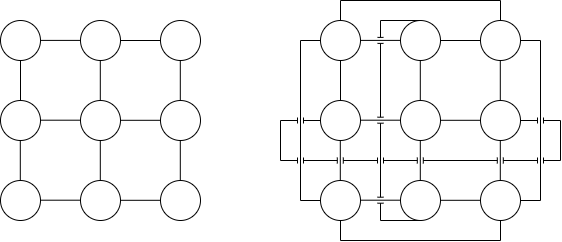

The diagram above was exported from draw.io. Its source (the exported page's mxGraphModel, read from the mxfile embedded in the PNG):
<mxGraphModel dx="825" dy="506" grid="1" gridSize="10" guides="1" tooltips="1" connect="1" arrows="1" fold="1" page="1" pageScale="1" pageWidth="827" pageHeight="1169" math="0" shadow="0">
  <root>
    <mxCell id="0" />
    <mxCell id="1" parent="0" />
    <mxCell id="6HJmK4bCy2uQIuDkbJGH-1" value="" style="ellipse;whiteSpace=wrap;html=1;aspect=fixed;" vertex="1" parent="1">
      <mxGeometry x="80" y="360" width="40" height="40" as="geometry" />
    </mxCell>
    <mxCell id="6HJmK4bCy2uQIuDkbJGH-2" value="" style="ellipse;whiteSpace=wrap;html=1;aspect=fixed;" vertex="1" parent="1">
      <mxGeometry x="160" y="360" width="40" height="40" as="geometry" />
    </mxCell>
    <mxCell id="6HJmK4bCy2uQIuDkbJGH-3" value="" style="ellipse;whiteSpace=wrap;html=1;aspect=fixed;" vertex="1" parent="1">
      <mxGeometry x="240" y="360" width="40" height="40" as="geometry" />
    </mxCell>
    <mxCell id="6HJmK4bCy2uQIuDkbJGH-4" value="" style="ellipse;whiteSpace=wrap;html=1;aspect=fixed;" vertex="1" parent="1">
      <mxGeometry x="80" y="440" width="40" height="40" as="geometry" />
    </mxCell>
    <mxCell id="6HJmK4bCy2uQIuDkbJGH-5" value="" style="ellipse;whiteSpace=wrap;html=1;aspect=fixed;" vertex="1" parent="1">
      <mxGeometry x="160" y="440" width="40" height="40" as="geometry" />
    </mxCell>
    <mxCell id="6HJmK4bCy2uQIuDkbJGH-6" value="" style="ellipse;whiteSpace=wrap;html=1;aspect=fixed;" vertex="1" parent="1">
      <mxGeometry x="240" y="440" width="40" height="40" as="geometry" />
    </mxCell>
    <mxCell id="6HJmK4bCy2uQIuDkbJGH-7" value="" style="ellipse;whiteSpace=wrap;html=1;aspect=fixed;" vertex="1" parent="1">
      <mxGeometry x="80" y="520" width="40" height="40" as="geometry" />
    </mxCell>
    <mxCell id="6HJmK4bCy2uQIuDkbJGH-8" value="" style="ellipse;whiteSpace=wrap;html=1;aspect=fixed;" vertex="1" parent="1">
      <mxGeometry x="160" y="520" width="40" height="40" as="geometry" />
    </mxCell>
    <mxCell id="6HJmK4bCy2uQIuDkbJGH-9" value="" style="ellipse;whiteSpace=wrap;html=1;aspect=fixed;" vertex="1" parent="1">
      <mxGeometry x="240" y="520" width="40" height="40" as="geometry" />
    </mxCell>
    <mxCell id="6HJmK4bCy2uQIuDkbJGH-10" value="" style="endArrow=none;html=1;rounded=0;exitX=0.5;exitY=1;exitDx=0;exitDy=0;entryX=0.5;entryY=0;entryDx=0;entryDy=0;" edge="1" parent="1" source="6HJmK4bCy2uQIuDkbJGH-1" target="6HJmK4bCy2uQIuDkbJGH-4">
      <mxGeometry width="50" height="50" relative="1" as="geometry">
        <mxPoint x="400" y="570" as="sourcePoint" />
        <mxPoint x="450" y="520" as="targetPoint" />
      </mxGeometry>
    </mxCell>
    <mxCell id="6HJmK4bCy2uQIuDkbJGH-11" value="" style="endArrow=none;html=1;rounded=0;exitX=0.5;exitY=1;exitDx=0;exitDy=0;entryX=0.5;entryY=0;entryDx=0;entryDy=0;" edge="1" parent="1">
      <mxGeometry width="50" height="50" relative="1" as="geometry">
        <mxPoint x="99.8" y="480" as="sourcePoint" />
        <mxPoint x="99.8" y="520" as="targetPoint" />
      </mxGeometry>
    </mxCell>
    <mxCell id="6HJmK4bCy2uQIuDkbJGH-12" value="" style="endArrow=none;html=1;rounded=0;exitX=0.5;exitY=1;exitDx=0;exitDy=0;entryX=0.5;entryY=0;entryDx=0;entryDy=0;" edge="1" parent="1">
      <mxGeometry width="50" height="50" relative="1" as="geometry">
        <mxPoint x="179.79999999999995" y="480" as="sourcePoint" />
        <mxPoint x="179.79999999999995" y="520" as="targetPoint" />
      </mxGeometry>
    </mxCell>
    <mxCell id="6HJmK4bCy2uQIuDkbJGH-13" value="" style="endArrow=none;html=1;rounded=0;exitX=0.5;exitY=1;exitDx=0;exitDy=0;entryX=0.5;entryY=0;entryDx=0;entryDy=0;" edge="1" parent="1">
      <mxGeometry width="50" height="50" relative="1" as="geometry">
        <mxPoint x="179.79999999999995" y="400" as="sourcePoint" />
        <mxPoint x="179.79999999999995" y="440" as="targetPoint" />
      </mxGeometry>
    </mxCell>
    <mxCell id="6HJmK4bCy2uQIuDkbJGH-14" value="" style="endArrow=none;html=1;rounded=0;exitX=0.5;exitY=1;exitDx=0;exitDy=0;entryX=0.5;entryY=0;entryDx=0;entryDy=0;" edge="1" parent="1">
      <mxGeometry width="50" height="50" relative="1" as="geometry">
        <mxPoint x="259.79999999999995" y="400" as="sourcePoint" />
        <mxPoint x="259.79999999999995" y="440" as="targetPoint" />
      </mxGeometry>
    </mxCell>
    <mxCell id="6HJmK4bCy2uQIuDkbJGH-15" value="" style="endArrow=none;html=1;rounded=0;exitX=0.5;exitY=1;exitDx=0;exitDy=0;entryX=0.5;entryY=0;entryDx=0;entryDy=0;" edge="1" parent="1">
      <mxGeometry width="50" height="50" relative="1" as="geometry">
        <mxPoint x="259.79999999999995" y="480" as="sourcePoint" />
        <mxPoint x="259.79999999999995" y="520" as="targetPoint" />
      </mxGeometry>
    </mxCell>
    <mxCell id="6HJmK4bCy2uQIuDkbJGH-16" value="" style="endArrow=none;html=1;rounded=0;exitX=0;exitY=0.5;exitDx=0;exitDy=0;entryX=1;entryY=0.5;entryDx=0;entryDy=0;" edge="1" parent="1" source="6HJmK4bCy2uQIuDkbJGH-3" target="6HJmK4bCy2uQIuDkbJGH-2">
      <mxGeometry width="50" height="50" relative="1" as="geometry">
        <mxPoint x="269.79999999999995" y="410" as="sourcePoint" />
        <mxPoint x="269.79999999999995" y="450" as="targetPoint" />
      </mxGeometry>
    </mxCell>
    <mxCell id="6HJmK4bCy2uQIuDkbJGH-17" value="" style="endArrow=none;html=1;rounded=0;exitX=0;exitY=0.5;exitDx=0;exitDy=0;entryX=1;entryY=0.5;entryDx=0;entryDy=0;" edge="1" parent="1">
      <mxGeometry width="50" height="50" relative="1" as="geometry">
        <mxPoint x="240" y="459.8" as="sourcePoint" />
        <mxPoint x="200" y="459.8" as="targetPoint" />
      </mxGeometry>
    </mxCell>
    <mxCell id="6HJmK4bCy2uQIuDkbJGH-18" value="" style="endArrow=none;html=1;rounded=0;exitX=0;exitY=0.5;exitDx=0;exitDy=0;entryX=1;entryY=0.5;entryDx=0;entryDy=0;" edge="1" parent="1">
      <mxGeometry width="50" height="50" relative="1" as="geometry">
        <mxPoint x="240" y="539.8" as="sourcePoint" />
        <mxPoint x="200" y="539.8" as="targetPoint" />
      </mxGeometry>
    </mxCell>
    <mxCell id="6HJmK4bCy2uQIuDkbJGH-19" value="" style="endArrow=none;html=1;rounded=0;exitX=0;exitY=0.5;exitDx=0;exitDy=0;entryX=1;entryY=0.5;entryDx=0;entryDy=0;" edge="1" parent="1">
      <mxGeometry width="50" height="50" relative="1" as="geometry">
        <mxPoint x="160" y="379.9" as="sourcePoint" />
        <mxPoint x="120" y="379.9" as="targetPoint" />
      </mxGeometry>
    </mxCell>
    <mxCell id="6HJmK4bCy2uQIuDkbJGH-20" value="" style="endArrow=none;html=1;rounded=0;exitX=0;exitY=0.5;exitDx=0;exitDy=0;entryX=1;entryY=0.5;entryDx=0;entryDy=0;" edge="1" parent="1">
      <mxGeometry width="50" height="50" relative="1" as="geometry">
        <mxPoint x="160" y="459.69999999999993" as="sourcePoint" />
        <mxPoint x="120" y="459.69999999999993" as="targetPoint" />
      </mxGeometry>
    </mxCell>
    <mxCell id="6HJmK4bCy2uQIuDkbJGH-21" value="" style="endArrow=none;html=1;rounded=0;exitX=0;exitY=0.5;exitDx=0;exitDy=0;entryX=1;entryY=0.5;entryDx=0;entryDy=0;" edge="1" parent="1">
      <mxGeometry width="50" height="50" relative="1" as="geometry">
        <mxPoint x="160" y="539.6999999999999" as="sourcePoint" />
        <mxPoint x="120" y="539.6999999999999" as="targetPoint" />
      </mxGeometry>
    </mxCell>
    <mxCell id="6HJmK4bCy2uQIuDkbJGH-22" value="" style="ellipse;whiteSpace=wrap;html=1;aspect=fixed;" vertex="1" parent="1">
      <mxGeometry x="400" y="360" width="40" height="40" as="geometry" />
    </mxCell>
    <mxCell id="6HJmK4bCy2uQIuDkbJGH-23" value="" style="ellipse;whiteSpace=wrap;html=1;aspect=fixed;" vertex="1" parent="1">
      <mxGeometry x="480" y="360" width="40" height="40" as="geometry" />
    </mxCell>
    <mxCell id="6HJmK4bCy2uQIuDkbJGH-24" value="" style="ellipse;whiteSpace=wrap;html=1;aspect=fixed;" vertex="1" parent="1">
      <mxGeometry x="560" y="360" width="40" height="40" as="geometry" />
    </mxCell>
    <mxCell id="6HJmK4bCy2uQIuDkbJGH-25" value="" style="ellipse;whiteSpace=wrap;html=1;aspect=fixed;" vertex="1" parent="1">
      <mxGeometry x="400" y="440" width="40" height="40" as="geometry" />
    </mxCell>
    <mxCell id="6HJmK4bCy2uQIuDkbJGH-26" value="" style="ellipse;whiteSpace=wrap;html=1;aspect=fixed;" vertex="1" parent="1">
      <mxGeometry x="480" y="440" width="40" height="40" as="geometry" />
    </mxCell>
    <mxCell id="6HJmK4bCy2uQIuDkbJGH-27" value="" style="ellipse;whiteSpace=wrap;html=1;aspect=fixed;" vertex="1" parent="1">
      <mxGeometry x="560" y="440" width="40" height="40" as="geometry" />
    </mxCell>
    <mxCell id="6HJmK4bCy2uQIuDkbJGH-28" value="" style="ellipse;whiteSpace=wrap;html=1;aspect=fixed;" vertex="1" parent="1">
      <mxGeometry x="400" y="520" width="40" height="40" as="geometry" />
    </mxCell>
    <mxCell id="6HJmK4bCy2uQIuDkbJGH-29" value="" style="ellipse;whiteSpace=wrap;html=1;aspect=fixed;" vertex="1" parent="1">
      <mxGeometry x="480" y="520" width="40" height="40" as="geometry" />
    </mxCell>
    <mxCell id="6HJmK4bCy2uQIuDkbJGH-30" value="" style="ellipse;whiteSpace=wrap;html=1;aspect=fixed;" vertex="1" parent="1">
      <mxGeometry x="560" y="520" width="40" height="40" as="geometry" />
    </mxCell>
    <mxCell id="6HJmK4bCy2uQIuDkbJGH-31" value="" style="endArrow=none;html=1;rounded=0;exitX=0.5;exitY=1;exitDx=0;exitDy=0;entryX=0.5;entryY=0;entryDx=0;entryDy=0;" edge="1" parent="1" source="6HJmK4bCy2uQIuDkbJGH-22" target="6HJmK4bCy2uQIuDkbJGH-25">
      <mxGeometry width="50" height="50" relative="1" as="geometry">
        <mxPoint x="720" y="570" as="sourcePoint" />
        <mxPoint x="770" y="520" as="targetPoint" />
      </mxGeometry>
    </mxCell>
    <mxCell id="6HJmK4bCy2uQIuDkbJGH-32" value="" style="endArrow=none;html=1;rounded=0;exitX=0.5;exitY=1;exitDx=0;exitDy=0;entryX=0.5;entryY=0;entryDx=0;entryDy=0;" edge="1" parent="1">
      <mxGeometry width="50" height="50" relative="1" as="geometry">
        <mxPoint x="419.79999999999995" y="480" as="sourcePoint" />
        <mxPoint x="419.79999999999995" y="520" as="targetPoint" />
      </mxGeometry>
    </mxCell>
    <mxCell id="6HJmK4bCy2uQIuDkbJGH-33" value="" style="endArrow=none;html=1;rounded=0;exitX=0.5;exitY=1;exitDx=0;exitDy=0;entryX=0.5;entryY=0;entryDx=0;entryDy=0;" edge="1" parent="1">
      <mxGeometry width="50" height="50" relative="1" as="geometry">
        <mxPoint x="499.79999999999995" y="480" as="sourcePoint" />
        <mxPoint x="499.79999999999995" y="520" as="targetPoint" />
      </mxGeometry>
    </mxCell>
    <mxCell id="6HJmK4bCy2uQIuDkbJGH-34" value="" style="endArrow=none;html=1;rounded=0;exitX=0.5;exitY=1;exitDx=0;exitDy=0;entryX=0.5;entryY=0;entryDx=0;entryDy=0;" edge="1" parent="1">
      <mxGeometry width="50" height="50" relative="1" as="geometry">
        <mxPoint x="499.79999999999995" y="400" as="sourcePoint" />
        <mxPoint x="499.79999999999995" y="440" as="targetPoint" />
      </mxGeometry>
    </mxCell>
    <mxCell id="6HJmK4bCy2uQIuDkbJGH-35" value="" style="endArrow=none;html=1;rounded=0;exitX=0.5;exitY=1;exitDx=0;exitDy=0;entryX=0.5;entryY=0;entryDx=0;entryDy=0;" edge="1" parent="1">
      <mxGeometry width="50" height="50" relative="1" as="geometry">
        <mxPoint x="579.8" y="400" as="sourcePoint" />
        <mxPoint x="579.8" y="440" as="targetPoint" />
      </mxGeometry>
    </mxCell>
    <mxCell id="6HJmK4bCy2uQIuDkbJGH-36" value="" style="endArrow=none;html=1;rounded=0;exitX=0.5;exitY=1;exitDx=0;exitDy=0;entryX=0.5;entryY=0;entryDx=0;entryDy=0;" edge="1" parent="1">
      <mxGeometry width="50" height="50" relative="1" as="geometry">
        <mxPoint x="579.8" y="480" as="sourcePoint" />
        <mxPoint x="579.8" y="520" as="targetPoint" />
      </mxGeometry>
    </mxCell>
    <mxCell id="6HJmK4bCy2uQIuDkbJGH-37" value="" style="endArrow=none;html=1;rounded=0;exitX=0;exitY=0.5;exitDx=0;exitDy=0;entryX=1;entryY=0.5;entryDx=0;entryDy=0;" edge="1" parent="1" source="6HJmK4bCy2uQIuDkbJGH-24" target="6HJmK4bCy2uQIuDkbJGH-23">
      <mxGeometry width="50" height="50" relative="1" as="geometry">
        <mxPoint x="589.8" y="410" as="sourcePoint" />
        <mxPoint x="589.8" y="450" as="targetPoint" />
      </mxGeometry>
    </mxCell>
    <mxCell id="6HJmK4bCy2uQIuDkbJGH-38" value="" style="endArrow=none;html=1;rounded=0;exitX=0;exitY=0.5;exitDx=0;exitDy=0;entryX=1;entryY=0.5;entryDx=0;entryDy=0;" edge="1" parent="1">
      <mxGeometry width="50" height="50" relative="1" as="geometry">
        <mxPoint x="560" y="459.79999999999995" as="sourcePoint" />
        <mxPoint x="520" y="459.79999999999995" as="targetPoint" />
      </mxGeometry>
    </mxCell>
    <mxCell id="6HJmK4bCy2uQIuDkbJGH-39" value="" style="endArrow=none;html=1;rounded=0;exitX=0;exitY=0.5;exitDx=0;exitDy=0;entryX=1;entryY=0.5;entryDx=0;entryDy=0;" edge="1" parent="1">
      <mxGeometry width="50" height="50" relative="1" as="geometry">
        <mxPoint x="560" y="539.8" as="sourcePoint" />
        <mxPoint x="520" y="539.8" as="targetPoint" />
      </mxGeometry>
    </mxCell>
    <mxCell id="6HJmK4bCy2uQIuDkbJGH-40" value="" style="endArrow=none;html=1;rounded=0;exitX=0;exitY=0.5;exitDx=0;exitDy=0;entryX=1;entryY=0.5;entryDx=0;entryDy=0;" edge="1" parent="1">
      <mxGeometry width="50" height="50" relative="1" as="geometry">
        <mxPoint x="480" y="379.9" as="sourcePoint" />
        <mxPoint x="440" y="379.9" as="targetPoint" />
      </mxGeometry>
    </mxCell>
    <mxCell id="6HJmK4bCy2uQIuDkbJGH-41" value="" style="endArrow=none;html=1;rounded=0;exitX=0;exitY=0.5;exitDx=0;exitDy=0;entryX=1;entryY=0.5;entryDx=0;entryDy=0;" edge="1" parent="1">
      <mxGeometry width="50" height="50" relative="1" as="geometry">
        <mxPoint x="480" y="459.70000000000005" as="sourcePoint" />
        <mxPoint x="440" y="459.70000000000005" as="targetPoint" />
      </mxGeometry>
    </mxCell>
    <mxCell id="6HJmK4bCy2uQIuDkbJGH-42" value="" style="endArrow=none;html=1;rounded=0;exitX=0;exitY=0.5;exitDx=0;exitDy=0;entryX=1;entryY=0.5;entryDx=0;entryDy=0;" edge="1" parent="1">
      <mxGeometry width="50" height="50" relative="1" as="geometry">
        <mxPoint x="480" y="539.6999999999998" as="sourcePoint" />
        <mxPoint x="440" y="539.6999999999998" as="targetPoint" />
      </mxGeometry>
    </mxCell>
    <mxCell id="6HJmK4bCy2uQIuDkbJGH-43" value="" style="endArrow=none;html=1;rounded=0;exitX=0;exitY=0.5;exitDx=0;exitDy=0;entryX=0;entryY=0.5;entryDx=0;entryDy=0;jumpStyle=line;" edge="1" parent="1" source="6HJmK4bCy2uQIuDkbJGH-28" target="6HJmK4bCy2uQIuDkbJGH-22">
      <mxGeometry width="50" height="50" relative="1" as="geometry">
        <mxPoint x="350" y="530" as="sourcePoint" />
        <mxPoint x="400" y="480" as="targetPoint" />
        <Array as="points">
          <mxPoint x="380" y="540" />
          <mxPoint x="380" y="380" />
        </Array>
      </mxGeometry>
    </mxCell>
    <mxCell id="6HJmK4bCy2uQIuDkbJGH-44" value="" style="endArrow=none;html=1;rounded=0;jumpStyle=line;exitX=0.5;exitY=1;exitDx=0;exitDy=0;entryX=0.5;entryY=0;entryDx=0;entryDy=0;" edge="1" parent="1" source="6HJmK4bCy2uQIuDkbJGH-29" target="6HJmK4bCy2uQIuDkbJGH-23">
      <mxGeometry width="50" height="50" relative="1" as="geometry">
        <mxPoint x="350" y="530" as="sourcePoint" />
        <mxPoint x="400" y="480" as="targetPoint" />
        <Array as="points">
          <mxPoint x="460" y="560" />
          <mxPoint x="460" y="360" />
        </Array>
      </mxGeometry>
    </mxCell>
    <mxCell id="6HJmK4bCy2uQIuDkbJGH-45" value="" style="endArrow=none;html=1;rounded=0;jumpStyle=line;exitX=1;exitY=0.5;exitDx=0;exitDy=0;entryX=1;entryY=0.5;entryDx=0;entryDy=0;" edge="1" parent="1" source="6HJmK4bCy2uQIuDkbJGH-30" target="6HJmK4bCy2uQIuDkbJGH-24">
      <mxGeometry width="50" height="50" relative="1" as="geometry">
        <mxPoint x="510" y="530" as="sourcePoint" />
        <mxPoint x="560" y="480" as="targetPoint" />
        <Array as="points">
          <mxPoint x="620" y="540" />
          <mxPoint x="620" y="380" />
        </Array>
      </mxGeometry>
    </mxCell>
    <mxCell id="6HJmK4bCy2uQIuDkbJGH-46" value="" style="endArrow=none;html=1;rounded=0;jumpStyle=line;entryX=0.5;entryY=0;entryDx=0;entryDy=0;exitX=0.5;exitY=0;exitDx=0;exitDy=0;" edge="1" parent="1" source="6HJmK4bCy2uQIuDkbJGH-22" target="6HJmK4bCy2uQIuDkbJGH-24">
      <mxGeometry width="50" height="50" relative="1" as="geometry">
        <mxPoint x="470" y="490" as="sourcePoint" />
        <mxPoint x="520" y="440" as="targetPoint" />
        <Array as="points">
          <mxPoint x="420" y="340" />
          <mxPoint x="580" y="340" />
        </Array>
      </mxGeometry>
    </mxCell>
    <mxCell id="6HJmK4bCy2uQIuDkbJGH-47" value="" style="endArrow=none;html=1;rounded=0;jumpStyle=line;entryX=0.5;entryY=1;entryDx=0;entryDy=0;exitX=0.5;exitY=1;exitDx=0;exitDy=0;" edge="1" parent="1" source="6HJmK4bCy2uQIuDkbJGH-28" target="6HJmK4bCy2uQIuDkbJGH-30">
      <mxGeometry width="50" height="50" relative="1" as="geometry">
        <mxPoint x="470" y="490" as="sourcePoint" />
        <mxPoint x="520" y="440" as="targetPoint" />
        <Array as="points">
          <mxPoint x="420" y="580" />
          <mxPoint x="580" y="580" />
        </Array>
      </mxGeometry>
    </mxCell>
    <mxCell id="6HJmK4bCy2uQIuDkbJGH-48" value="" style="endArrow=none;html=1;rounded=0;jumpStyle=line;entryX=1;entryY=0.5;entryDx=0;entryDy=0;exitX=0;exitY=0.5;exitDx=0;exitDy=0;" edge="1" parent="1" source="6HJmK4bCy2uQIuDkbJGH-25" target="6HJmK4bCy2uQIuDkbJGH-27">
      <mxGeometry width="50" height="50" relative="1" as="geometry">
        <mxPoint x="470" y="490" as="sourcePoint" />
        <mxPoint x="520" y="440" as="targetPoint" />
        <Array as="points">
          <mxPoint x="360" y="460" />
          <mxPoint x="360" y="500" />
          <mxPoint x="640" y="500" />
          <mxPoint x="640" y="460" />
        </Array>
      </mxGeometry>
    </mxCell>
  </root>
</mxGraphModel>